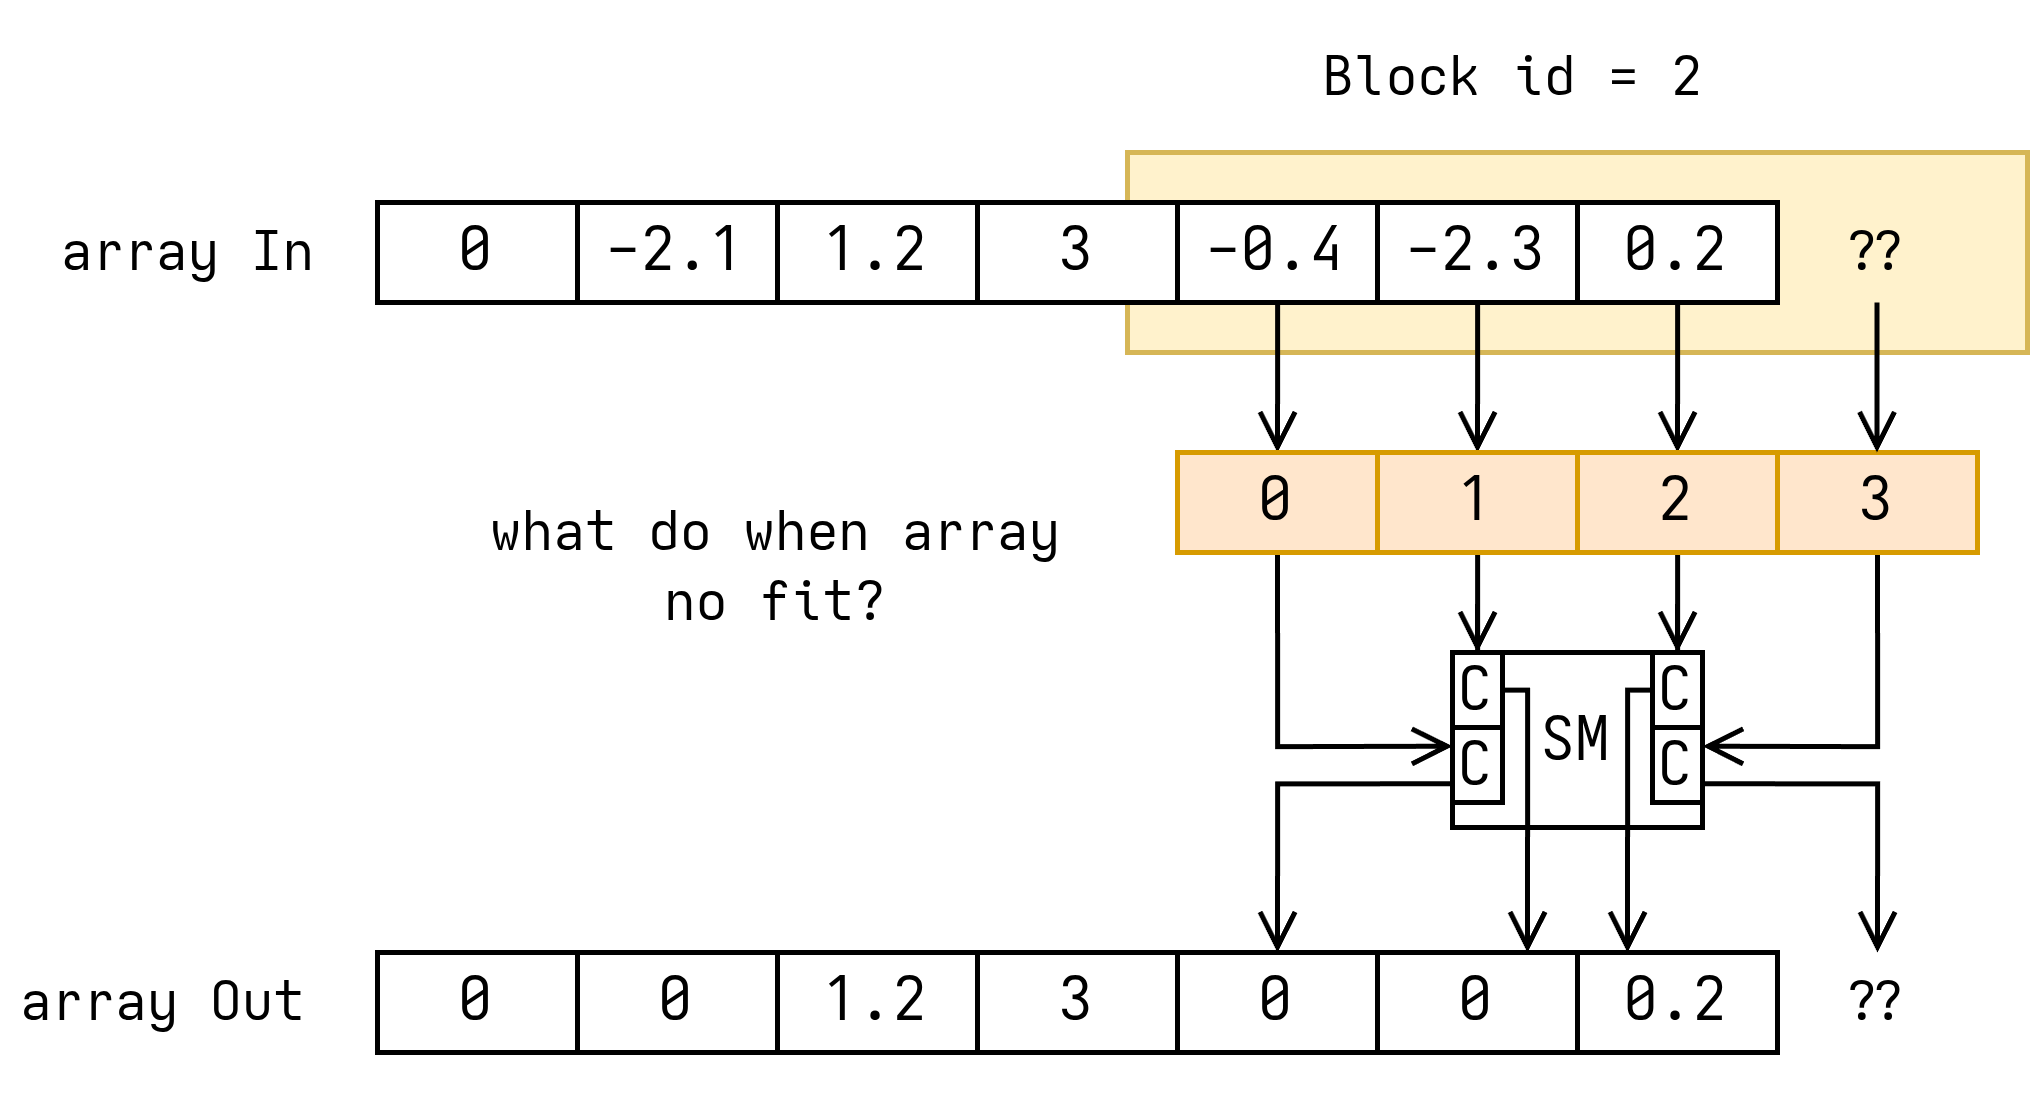

The diagram above was exported from draw.io. Its source (the exported page's mxGraphModel, read from the mxfile embedded in the PNG):
<mxGraphModel dx="1408" dy="772" grid="1" gridSize="10" guides="1" tooltips="1" connect="1" arrows="1" fold="1" page="1" pageScale="1" pageWidth="850" pageHeight="1100" math="0" shadow="0">
  <root>
    <mxCell id="0" />
    <mxCell id="1" parent="0" />
    <mxCell id="2" parent="1" style="rounded=0;whiteSpace=wrap;html=1;fillColor=#fff2cc;strokeColor=#d6b656;" value="" vertex="1">
      <mxGeometry height="40" width="180" x="735" y="1670" as="geometry" />
    </mxCell>
    <mxCell id="3" edge="1" parent="1" source="4" style="edgeStyle=orthogonalEdgeStyle;shape=connector;rounded=0;orthogonalLoop=1;jettySize=auto;html=1;strokeColor=default;align=center;verticalAlign=middle;fontFamily=Helvetica;fontSize=12;fontColor=default;labelBackgroundColor=default;endArrow=open;endFill=0;">
      <mxGeometry relative="1" as="geometry">
        <mxPoint x="765" y="1730" as="targetPoint" />
      </mxGeometry>
    </mxCell>
    <mxCell id="4" parent="1" style="rounded=0;whiteSpace=wrap;html=1;" value="&lt;font face=&quot;Iosevka&quot;&gt;-0.4&lt;/font&gt;" vertex="1">
      <mxGeometry height="20" width="40" x="745" y="1680" as="geometry" />
    </mxCell>
    <mxCell id="5" edge="1" parent="1" source="6" style="edgeStyle=orthogonalEdgeStyle;shape=connector;rounded=0;orthogonalLoop=1;jettySize=auto;html=1;entryX=0.5;entryY=0;entryDx=0;entryDy=0;strokeColor=default;align=center;verticalAlign=middle;fontFamily=Helvetica;fontSize=12;fontColor=default;labelBackgroundColor=default;endArrow=open;endFill=0;" target="20">
      <mxGeometry relative="1" as="geometry" />
    </mxCell>
    <mxCell id="6" parent="1" style="rounded=0;whiteSpace=wrap;html=1;" value="&lt;font face=&quot;Iosevka&quot;&gt;-2.3&lt;/font&gt;" vertex="1">
      <mxGeometry height="20" width="40" x="785" y="1680" as="geometry" />
    </mxCell>
    <mxCell id="7" edge="1" parent="1" source="8" style="edgeStyle=orthogonalEdgeStyle;shape=connector;rounded=0;orthogonalLoop=1;jettySize=auto;html=1;entryX=0.5;entryY=0;entryDx=0;entryDy=0;strokeColor=default;align=center;verticalAlign=middle;fontFamily=Helvetica;fontSize=12;fontColor=default;labelBackgroundColor=default;endArrow=open;endFill=0;" target="22">
      <mxGeometry relative="1" as="geometry" />
    </mxCell>
    <mxCell id="8" parent="1" style="rounded=0;whiteSpace=wrap;html=1;" value="&lt;font face=&quot;Iosevka&quot;&gt;0.2&lt;/font&gt;" vertex="1">
      <mxGeometry height="20" width="40" x="825" y="1680" as="geometry" />
    </mxCell>
    <mxCell id="9" parent="1" style="rounded=0;whiteSpace=wrap;html=1;" value="&lt;font face=&quot;Iosevka&quot;&gt;3&lt;/font&gt;" vertex="1">
      <mxGeometry height="20" width="40" x="705" y="1680" as="geometry" />
    </mxCell>
    <mxCell id="10" parent="1" style="rounded=0;whiteSpace=wrap;html=1;" value="&lt;font face=&quot;Iosevka&quot;&gt;0&lt;/font&gt;" vertex="1">
      <mxGeometry height="20" width="40" x="585" y="1680" as="geometry" />
    </mxCell>
    <mxCell id="11" parent="1" style="rounded=0;whiteSpace=wrap;html=1;" value="&lt;font face=&quot;Iosevka&quot;&gt;-2.1&lt;/font&gt;" vertex="1">
      <mxGeometry height="20" width="40" x="625" y="1680" as="geometry" />
    </mxCell>
    <mxCell id="12" parent="1" style="rounded=0;whiteSpace=wrap;html=1;" value="&lt;font face=&quot;Iosevka&quot;&gt;1.2&lt;/font&gt;" vertex="1">
      <mxGeometry height="20" width="40" x="665" y="1680" as="geometry" />
    </mxCell>
    <mxCell id="13" parent="1" style="rounded=0;whiteSpace=wrap;html=1;" value="&lt;font face=&quot;Iosevka&quot;&gt;0&lt;/font&gt;" vertex="1">
      <mxGeometry height="20" width="40" x="745" y="1830" as="geometry" />
    </mxCell>
    <mxCell id="14" parent="1" style="rounded=0;whiteSpace=wrap;html=1;" value="&lt;font face=&quot;Iosevka&quot;&gt;0&lt;/font&gt;" vertex="1">
      <mxGeometry height="20" width="40" x="785" y="1830" as="geometry" />
    </mxCell>
    <mxCell id="15" parent="1" style="rounded=0;whiteSpace=wrap;html=1;" value="&lt;font face=&quot;Iosevka&quot;&gt;0.2&lt;/font&gt;" vertex="1">
      <mxGeometry height="20" width="40" x="825" y="1830" as="geometry" />
    </mxCell>
    <mxCell id="16" parent="1" style="text;html=1;whiteSpace=wrap;strokeColor=none;fillColor=none;align=center;verticalAlign=middle;rounded=0;fontFamily=Helvetica;fontSize=11;fontColor=default;" value="&lt;font face=&quot;Iosevka&quot;&gt;Block id = 2&lt;/font&gt;" vertex="1">
      <mxGeometry height="30" width="95" x="765" y="1640" as="geometry" />
    </mxCell>
    <mxCell id="17" edge="1" parent="1" source="18" style="edgeStyle=orthogonalEdgeStyle;shape=connector;rounded=0;orthogonalLoop=1;jettySize=auto;html=1;entryX=0;entryY=0.25;entryDx=0;entryDy=0;strokeColor=default;align=center;verticalAlign=middle;fontFamily=Helvetica;fontSize=12;fontColor=default;labelBackgroundColor=default;endArrow=open;endFill=0;exitX=0.5;exitY=1;exitDx=0;exitDy=0;" target="29">
      <mxGeometry relative="1" as="geometry" />
    </mxCell>
    <mxCell id="18" parent="1" style="rounded=0;whiteSpace=wrap;html=1;fillColor=#ffe6cc;strokeColor=#d79b00;" value="&lt;font face=&quot;Iosevka&quot;&gt;0&lt;/font&gt;" vertex="1">
      <mxGeometry height="20" width="40" x="745" y="1730" as="geometry" />
    </mxCell>
    <mxCell id="19" edge="1" parent="1" source="20" style="edgeStyle=orthogonalEdgeStyle;shape=connector;rounded=0;orthogonalLoop=1;jettySize=auto;html=1;entryX=0.5;entryY=0;entryDx=0;entryDy=0;strokeColor=default;align=center;verticalAlign=middle;fontFamily=Helvetica;fontSize=12;fontColor=default;labelBackgroundColor=default;endArrow=open;endFill=0;" target="27">
      <mxGeometry relative="1" as="geometry" />
    </mxCell>
    <mxCell id="20" parent="1" style="rounded=0;whiteSpace=wrap;html=1;fillColor=#ffe6cc;strokeColor=#d79b00;" value="&lt;font face=&quot;Iosevka&quot;&gt;1&lt;/font&gt;" vertex="1">
      <mxGeometry height="20" width="40" x="785" y="1730" as="geometry" />
    </mxCell>
    <mxCell id="21" edge="1" parent="1" source="22" style="edgeStyle=orthogonalEdgeStyle;shape=connector;rounded=0;orthogonalLoop=1;jettySize=auto;html=1;entryX=0.5;entryY=0;entryDx=0;entryDy=0;strokeColor=default;align=center;verticalAlign=middle;fontFamily=Helvetica;fontSize=12;fontColor=default;labelBackgroundColor=default;endArrow=open;endFill=0;" target="31">
      <mxGeometry relative="1" as="geometry" />
    </mxCell>
    <mxCell id="22" parent="1" style="rounded=0;whiteSpace=wrap;html=1;fillColor=#ffe6cc;strokeColor=#d79b00;" value="&lt;font face=&quot;Iosevka&quot;&gt;2&lt;/font&gt;" vertex="1">
      <mxGeometry height="20" width="40" x="825" y="1730" as="geometry" />
    </mxCell>
    <mxCell id="23" edge="1" parent="1" source="24" style="edgeStyle=orthogonalEdgeStyle;shape=connector;rounded=0;orthogonalLoop=1;jettySize=auto;html=1;entryX=1;entryY=0.25;entryDx=0;entryDy=0;strokeColor=default;align=center;verticalAlign=middle;fontFamily=Helvetica;fontSize=12;fontColor=default;labelBackgroundColor=default;endArrow=open;endFill=0;exitX=0.5;exitY=1;exitDx=0;exitDy=0;" target="33">
      <mxGeometry relative="1" as="geometry" />
    </mxCell>
    <mxCell id="24" parent="1" style="rounded=0;whiteSpace=wrap;html=1;fillColor=#ffe6cc;strokeColor=#d79b00;" value="&lt;font face=&quot;Iosevka&quot;&gt;3&lt;/font&gt;" vertex="1">
      <mxGeometry height="20" width="40" x="865" y="1730" as="geometry" />
    </mxCell>
    <mxCell id="25" parent="1" style="rounded=0;whiteSpace=wrap;html=1;" value="&lt;font face=&quot;Iosevka&quot;&gt;SM&lt;/font&gt;" vertex="1">
      <mxGeometry height="35" width="50" x="800" y="1770" as="geometry" />
    </mxCell>
    <mxCell id="26" edge="1" parent="1" source="27" style="edgeStyle=orthogonalEdgeStyle;shape=connector;rounded=0;orthogonalLoop=1;jettySize=auto;html=1;strokeColor=default;align=center;verticalAlign=middle;fontFamily=Helvetica;fontSize=12;fontColor=default;labelBackgroundColor=default;endArrow=open;endFill=0;">
      <mxGeometry relative="1" as="geometry">
        <Array as="points">
          <mxPoint x="815" y="1778" />
        </Array>
        <mxPoint x="815" y="1830" as="targetPoint" />
      </mxGeometry>
    </mxCell>
    <mxCell id="27" parent="1" style="rounded=0;whiteSpace=wrap;html=1;" value="&lt;font face=&quot;Iosevka&quot;&gt;C&lt;/font&gt;" vertex="1">
      <mxGeometry height="15" width="10" x="800" y="1770" as="geometry" />
    </mxCell>
    <mxCell id="28" edge="1" parent="1" source="29" style="edgeStyle=orthogonalEdgeStyle;shape=connector;rounded=0;orthogonalLoop=1;jettySize=auto;html=1;entryX=0.5;entryY=0;entryDx=0;entryDy=0;strokeColor=default;align=center;verticalAlign=middle;fontFamily=Helvetica;fontSize=12;fontColor=default;labelBackgroundColor=default;endArrow=open;endFill=0;exitX=0;exitY=0.75;exitDx=0;exitDy=0;" target="13">
      <mxGeometry relative="1" as="geometry">
        <Array as="points">
          <mxPoint x="765" y="1796" />
        </Array>
      </mxGeometry>
    </mxCell>
    <mxCell id="29" parent="1" style="rounded=0;whiteSpace=wrap;html=1;" value="&lt;font face=&quot;Iosevka&quot;&gt;C&lt;/font&gt;" vertex="1">
      <mxGeometry height="15" width="10" x="800" y="1785" as="geometry" />
    </mxCell>
    <mxCell id="30" edge="1" parent="1" source="31" style="edgeStyle=orthogonalEdgeStyle;shape=connector;rounded=0;orthogonalLoop=1;jettySize=auto;html=1;entryX=0.25;entryY=0;entryDx=0;entryDy=0;strokeColor=default;align=center;verticalAlign=middle;fontFamily=Helvetica;fontSize=12;fontColor=default;labelBackgroundColor=default;endArrow=open;endFill=0;" target="15">
      <mxGeometry relative="1" as="geometry">
        <Array as="points">
          <mxPoint x="835" y="1778" />
        </Array>
      </mxGeometry>
    </mxCell>
    <mxCell id="31" parent="1" style="rounded=0;whiteSpace=wrap;html=1;" value="&lt;font face=&quot;Iosevka&quot;&gt;C&lt;/font&gt;" vertex="1">
      <mxGeometry height="15" width="10" x="840" y="1770" as="geometry" />
    </mxCell>
    <mxCell id="32" edge="1" parent="1" source="33" style="edgeStyle=orthogonalEdgeStyle;shape=connector;rounded=0;orthogonalLoop=1;jettySize=auto;html=1;entryX=0.5;entryY=0;entryDx=0;entryDy=0;strokeColor=default;align=center;verticalAlign=middle;fontFamily=Helvetica;fontSize=12;fontColor=default;labelBackgroundColor=default;endArrow=open;endFill=0;exitX=1;exitY=0.75;exitDx=0;exitDy=0;">
      <mxGeometry relative="1" as="geometry">
        <mxPoint x="885" y="1830" as="targetPoint" />
      </mxGeometry>
    </mxCell>
    <mxCell id="33" parent="1" style="rounded=0;whiteSpace=wrap;html=1;" value="&lt;font face=&quot;Iosevka&quot;&gt;C&lt;/font&gt;" vertex="1">
      <mxGeometry height="15" width="10" x="840" y="1785" as="geometry" />
    </mxCell>
    <mxCell id="34" parent="1" style="text;html=1;whiteSpace=wrap;strokeColor=none;fillColor=none;align=center;verticalAlign=middle;rounded=0;fontFamily=Helvetica;fontSize=11;fontColor=default;" value="&lt;font face=&quot;Iosevka&quot;&gt;what do when array&lt;/font&gt;&lt;div&gt;&lt;font face=&quot;Iosevka&quot;&gt;no fit?&lt;/font&gt;&lt;/div&gt;" vertex="1">
      <mxGeometry height="95" width="120" x="605" y="1705" as="geometry" />
    </mxCell>
    <mxCell id="35" parent="1" style="text;html=1;whiteSpace=wrap;strokeColor=none;fillColor=none;align=center;verticalAlign=middle;rounded=0;fontFamily=Helvetica;fontSize=11;fontColor=default;" value="&lt;font face=&quot;Iosevka&quot;&gt;array In&lt;/font&gt;" vertex="1">
      <mxGeometry height="37.5" width="65" x="515" y="1671.25" as="geometry" />
    </mxCell>
    <mxCell id="36" parent="1" style="text;html=1;whiteSpace=wrap;strokeColor=none;fillColor=none;align=center;verticalAlign=middle;rounded=0;fontFamily=Helvetica;fontSize=11;fontColor=default;" value="&lt;font face=&quot;Iosevka&quot;&gt;array Out&lt;/font&gt;" vertex="1">
      <mxGeometry height="37.5" width="65" x="510" y="1821.25" as="geometry" />
    </mxCell>
    <mxCell id="37" parent="1" style="rounded=0;whiteSpace=wrap;html=1;" value="&lt;font face=&quot;Iosevka&quot;&gt;0&lt;/font&gt;" vertex="1">
      <mxGeometry height="20" width="40" x="625" y="1830" as="geometry" />
    </mxCell>
    <mxCell id="38" parent="1" style="rounded=0;whiteSpace=wrap;html=1;" value="&lt;font face=&quot;Iosevka&quot;&gt;1.2&lt;/font&gt;" vertex="1">
      <mxGeometry height="20" width="40" x="665" y="1830" as="geometry" />
    </mxCell>
    <mxCell id="39" parent="1" style="rounded=0;whiteSpace=wrap;html=1;" value="&lt;font face=&quot;Iosevka&quot;&gt;3&lt;/font&gt;" vertex="1">
      <mxGeometry height="20" width="40" x="705" y="1830" as="geometry" />
    </mxCell>
    <mxCell id="40" parent="1" style="rounded=0;whiteSpace=wrap;html=1;" value="&lt;font face=&quot;Iosevka&quot;&gt;0&lt;/font&gt;" vertex="1">
      <mxGeometry height="20" width="40" x="585" y="1830" as="geometry" />
    </mxCell>
    <mxCell id="41" edge="1" parent="1" style="edgeStyle=orthogonalEdgeStyle;shape=connector;rounded=0;orthogonalLoop=1;jettySize=auto;html=1;entryX=0.5;entryY=0;entryDx=0;entryDy=0;strokeColor=default;align=center;verticalAlign=middle;fontFamily=Helvetica;fontSize=12;fontColor=default;labelBackgroundColor=default;endArrow=open;endFill=0;">
      <mxGeometry relative="1" as="geometry">
        <mxPoint x="884.9" y="1700" as="sourcePoint" />
        <mxPoint x="884.9" y="1730" as="targetPoint" />
      </mxGeometry>
    </mxCell>
    <mxCell id="42" parent="1" style="text;html=1;whiteSpace=wrap;strokeColor=none;fillColor=none;align=center;verticalAlign=middle;rounded=0;fontFamily=Helvetica;fontSize=11;fontColor=default;" value="&lt;font face=&quot;Iosevka&quot;&gt;??&lt;/font&gt;" vertex="1">
      <mxGeometry height="30" width="40" x="865" y="1675" as="geometry" />
    </mxCell>
    <mxCell id="43" parent="1" style="text;html=1;whiteSpace=wrap;strokeColor=none;fillColor=none;align=center;verticalAlign=middle;rounded=0;fontFamily=Helvetica;fontSize=11;fontColor=default;" value="&lt;font face=&quot;Iosevka&quot;&gt;??&lt;/font&gt;" vertex="1">
      <mxGeometry height="30" width="40" x="865" y="1825" as="geometry" />
    </mxCell>
  </root>
</mxGraphModel>